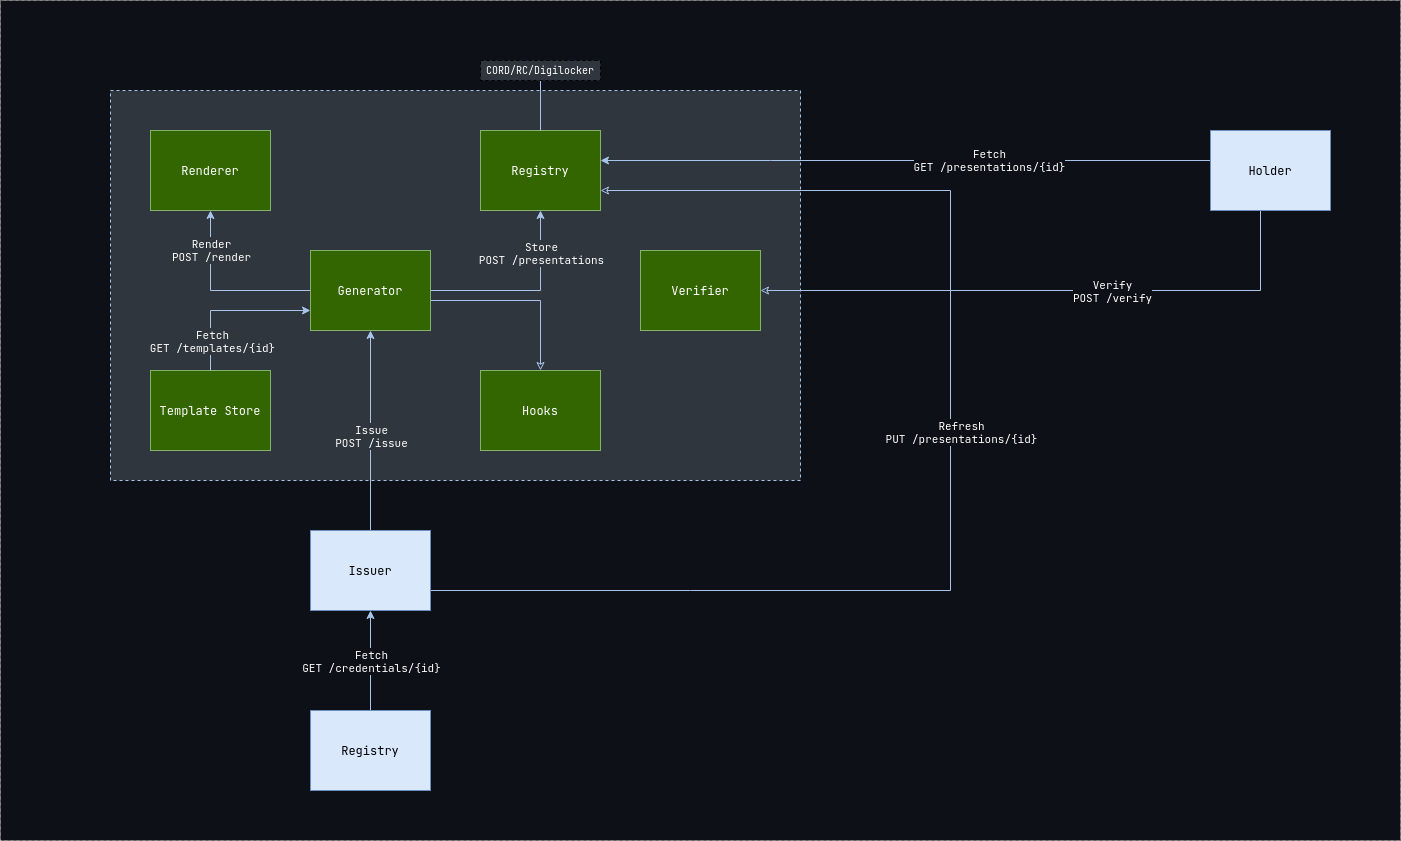

The diagram above was exported from draw.io. Its source (the exported page's mxGraphModel, read from the mxfile embedded in the PNG):
<mxGraphModel dx="1555" dy="811" grid="1" gridSize="10" guides="1" tooltips="1" connect="1" arrows="0" fold="1" page="1" pageScale="1" pageWidth="850" pageHeight="1100" math="0" shadow="0">
  <root>
    <mxCell id="0" />
    <mxCell id="1" parent="0" />
    <mxCell id="qk5ktNCGc3uVP9SObZoJ-49" value="" style="rounded=0;whiteSpace=wrap;html=1;dashed=1;fontSize=10;fontStyle=1;fillColor=#0d1117;fontColor=#333333;strokeColor=#666666;" vertex="1" parent="1">
      <mxGeometry x="240" y="120" width="1400" height="840" as="geometry" />
    </mxCell>
    <mxCell id="qk5ktNCGc3uVP9SObZoJ-25" value="" style="rounded=0;whiteSpace=wrap;html=1;dashed=1;fillColor=#30363d;strokeColor=#A9C4EB;" vertex="1" parent="1">
      <mxGeometry x="350" y="210" width="690" height="390" as="geometry" />
    </mxCell>
    <mxCell id="qk5ktNCGc3uVP9SObZoJ-2" value="&lt;div&gt;Template Store&lt;/div&gt;" style="rounded=0;whiteSpace=wrap;html=1;fillColor=#336600;strokeColor=#82b366;fontColor=#FFFFFF;" vertex="1" parent="1">
      <mxGeometry x="390" y="490" width="120" height="80" as="geometry" />
    </mxCell>
    <mxCell id="qk5ktNCGc3uVP9SObZoJ-3" value="&lt;div&gt;Renderer&lt;/div&gt;" style="rounded=0;whiteSpace=wrap;html=1;fillColor=#336600;strokeColor=#82b366;fontColor=#FFFFFF;" vertex="1" parent="1">
      <mxGeometry x="390" y="250" width="120" height="80" as="geometry" />
    </mxCell>
    <mxCell id="qk5ktNCGc3uVP9SObZoJ-4" value="Registry" style="rounded=0;whiteSpace=wrap;html=1;fillColor=#336600;strokeColor=#82b366;fontColor=#FFFFFF;" vertex="1" parent="1">
      <mxGeometry x="720" y="250" width="120" height="80" as="geometry" />
    </mxCell>
    <mxCell id="qk5ktNCGc3uVP9SObZoJ-5" value="&lt;div&gt;Hooks&lt;/div&gt;" style="rounded=0;whiteSpace=wrap;html=1;fillColor=#336600;strokeColor=#82b366;fontColor=#FFFFFF;" vertex="1" parent="1">
      <mxGeometry x="720" y="490" width="120" height="80" as="geometry" />
    </mxCell>
    <mxCell id="qk5ktNCGc3uVP9SObZoJ-36" style="edgeStyle=orthogonalEdgeStyle;rounded=0;orthogonalLoop=1;jettySize=auto;html=1;entryX=0.5;entryY=0;entryDx=0;entryDy=0;fontSize=10;startArrow=none;startFill=0;endArrow=none;endFill=0;strokeColor=#A9C4EB;" edge="1" parent="1" source="qk5ktNCGc3uVP9SObZoJ-6" target="qk5ktNCGc3uVP9SObZoJ-4">
      <mxGeometry relative="1" as="geometry" />
    </mxCell>
    <mxCell id="qk5ktNCGc3uVP9SObZoJ-6" value="CORD/RC/Digilocker" style="rounded=0;dashed=1;fontSize=10;align=center;labelPosition=center;verticalLabelPosition=middle;verticalAlign=middle;whiteSpace=wrap;fillColor=#30363D;fontColor=#FFFFFF;" vertex="1" parent="1">
      <mxGeometry x="720" y="180" width="120" height="20" as="geometry" />
    </mxCell>
    <mxCell id="qk5ktNCGc3uVP9SObZoJ-11" style="edgeStyle=orthogonalEdgeStyle;rounded=0;orthogonalLoop=1;jettySize=auto;html=1;startArrow=classic;startFill=1;endArrow=none;endFill=0;strokeColor=#A9C4EB;" edge="1" parent="1" source="qk5ktNCGc3uVP9SObZoJ-10">
      <mxGeometry relative="1" as="geometry">
        <mxPoint x="450" y="490" as="targetPoint" />
        <Array as="points">
          <mxPoint x="450" y="430" />
        </Array>
      </mxGeometry>
    </mxCell>
    <mxCell id="qk5ktNCGc3uVP9SObZoJ-15" value="Fetch&lt;div&gt;GET /templates/{id}&lt;/div&gt;" style="edgeLabel;html=1;align=center;verticalAlign=middle;resizable=0;points=[];fontColor=#FFFFFF;labelBackgroundColor=#30363d;labelBorderColor=none;spacingLeft=2;spacingBottom=2;spacingRight=2;spacingTop=2;spacing=0;" vertex="1" connectable="0" parent="qk5ktNCGc3uVP9SObZoJ-11">
      <mxGeometry x="-0.18" y="-1" relative="1" as="geometry">
        <mxPoint x="-34" y="31" as="offset" />
      </mxGeometry>
    </mxCell>
    <mxCell id="qk5ktNCGc3uVP9SObZoJ-12" style="edgeStyle=orthogonalEdgeStyle;rounded=0;orthogonalLoop=1;jettySize=auto;html=1;strokeColor=#A9C4EB;" edge="1" parent="1" source="qk5ktNCGc3uVP9SObZoJ-10" target="qk5ktNCGc3uVP9SObZoJ-3">
      <mxGeometry relative="1" as="geometry" />
    </mxCell>
    <mxCell id="qk5ktNCGc3uVP9SObZoJ-16" value="Render&lt;div&gt;POST /render&lt;/div&gt;" style="edgeLabel;html=1;align=center;verticalAlign=middle;resizable=0;points=[];fontColor=#FFFFFF;labelBackgroundColor=#30363d;" vertex="1" connectable="0" parent="qk5ktNCGc3uVP9SObZoJ-12">
      <mxGeometry x="0.125" y="5" relative="1" as="geometry">
        <mxPoint x="5" y="-39" as="offset" />
      </mxGeometry>
    </mxCell>
    <mxCell id="qk5ktNCGc3uVP9SObZoJ-13" style="edgeStyle=orthogonalEdgeStyle;rounded=0;orthogonalLoop=1;jettySize=auto;html=1;strokeColor=#A9C4EB;" edge="1" parent="1" source="qk5ktNCGc3uVP9SObZoJ-10">
      <mxGeometry relative="1" as="geometry">
        <mxPoint x="780" y="330" as="targetPoint" />
        <Array as="points">
          <mxPoint x="780" y="410" />
          <mxPoint x="780" y="330" />
        </Array>
      </mxGeometry>
    </mxCell>
    <mxCell id="qk5ktNCGc3uVP9SObZoJ-19" value="&lt;div&gt;Store&lt;/div&gt;&lt;div&gt;POST /presentations&lt;/div&gt;" style="edgeLabel;html=1;align=center;verticalAlign=middle;resizable=0;points=[];fontColor=#FFFFFF;labelBackgroundColor=#30363d;" vertex="1" connectable="0" parent="qk5ktNCGc3uVP9SObZoJ-13">
      <mxGeometry x="0.4444" y="2" relative="1" as="geometry">
        <mxPoint x="2" y="-10" as="offset" />
      </mxGeometry>
    </mxCell>
    <mxCell id="qk5ktNCGc3uVP9SObZoJ-37" style="edgeStyle=orthogonalEdgeStyle;rounded=0;orthogonalLoop=1;jettySize=auto;html=1;entryX=0.5;entryY=0;entryDx=0;entryDy=0;fontSize=10;startArrow=none;startFill=0;endArrow=classic;endFill=0;strokeColor=#A9C4EB;" edge="1" parent="1" source="qk5ktNCGc3uVP9SObZoJ-10" target="qk5ktNCGc3uVP9SObZoJ-5">
      <mxGeometry relative="1" as="geometry">
        <Array as="points">
          <mxPoint x="780" y="420" />
        </Array>
      </mxGeometry>
    </mxCell>
    <mxCell id="qk5ktNCGc3uVP9SObZoJ-10" value="&lt;div&gt;Generator&lt;/div&gt;" style="rounded=0;whiteSpace=wrap;html=1;fillColor=#336600;strokeColor=#82b366;fontColor=#FFFFFF;" vertex="1" parent="1">
      <mxGeometry x="550" y="370" width="120" height="80" as="geometry" />
    </mxCell>
    <mxCell id="qk5ktNCGc3uVP9SObZoJ-22" style="edgeStyle=orthogonalEdgeStyle;rounded=0;orthogonalLoop=1;jettySize=auto;html=1;entryX=0.5;entryY=1;entryDx=0;entryDy=0;fillColor=#f8cecc;strokeColor=#A9C4EB;" edge="1" parent="1" source="qk5ktNCGc3uVP9SObZoJ-21" target="qk5ktNCGc3uVP9SObZoJ-10">
      <mxGeometry relative="1" as="geometry" />
    </mxCell>
    <mxCell id="qk5ktNCGc3uVP9SObZoJ-23" value="Issue&lt;br&gt;&lt;div&gt;POST /issue&lt;/div&gt;" style="edgeLabel;html=1;align=center;verticalAlign=middle;resizable=0;points=[];fontColor=#FFFFFF;labelBackgroundColor=#30363d;" vertex="1" connectable="0" parent="qk5ktNCGc3uVP9SObZoJ-22">
      <mxGeometry x="-0.2625" y="2" relative="1" as="geometry">
        <mxPoint x="2" y="-21" as="offset" />
      </mxGeometry>
    </mxCell>
    <mxCell id="qk5ktNCGc3uVP9SObZoJ-40" style="edgeStyle=orthogonalEdgeStyle;rounded=0;orthogonalLoop=1;jettySize=auto;html=1;fontSize=10;startArrow=none;startFill=0;endArrow=classic;endFill=0;strokeColor=#A9C4EB;" edge="1" parent="1" source="qk5ktNCGc3uVP9SObZoJ-21" target="qk5ktNCGc3uVP9SObZoJ-4">
      <mxGeometry relative="1" as="geometry">
        <Array as="points">
          <mxPoint x="1190" y="710" />
          <mxPoint x="1190" y="310" />
        </Array>
      </mxGeometry>
    </mxCell>
    <mxCell id="qk5ktNCGc3uVP9SObZoJ-41" value="Refresh&lt;br&gt;&lt;div&gt;PUT /presentations/{id}&lt;/div&gt;" style="edgeLabel;html=1;align=center;verticalAlign=middle;resizable=0;points=[];fontSize=11;fontColor=#FFFFFF;labelBackgroundColor=#0D1117;" vertex="1" connectable="0" parent="qk5ktNCGc3uVP9SObZoJ-40">
      <mxGeometry x="0.0614" relative="1" as="geometry">
        <mxPoint x="10" y="-5" as="offset" />
      </mxGeometry>
    </mxCell>
    <mxCell id="qk5ktNCGc3uVP9SObZoJ-21" value="&lt;div&gt;Issuer&lt;/div&gt;" style="rounded=0;whiteSpace=wrap;html=1;fillColor=#dae8fc;strokeColor=#6c8ebf;" vertex="1" parent="1">
      <mxGeometry x="550" y="650" width="120" height="80" as="geometry" />
    </mxCell>
    <mxCell id="qk5ktNCGc3uVP9SObZoJ-29" style="edgeStyle=orthogonalEdgeStyle;rounded=0;orthogonalLoop=1;jettySize=auto;html=1;entryX=0.5;entryY=1;entryDx=0;entryDy=0;fillColor=#f8cecc;strokeColor=#A9C4EB;" edge="1" parent="1" source="qk5ktNCGc3uVP9SObZoJ-28" target="qk5ktNCGc3uVP9SObZoJ-21">
      <mxGeometry relative="1" as="geometry">
        <Array as="points">
          <mxPoint x="610" y="870" />
          <mxPoint x="610" y="730" />
        </Array>
      </mxGeometry>
    </mxCell>
    <mxCell id="qk5ktNCGc3uVP9SObZoJ-30" value="&lt;div&gt;Fetch&lt;/div&gt;&lt;div&gt;GET /credentials/{id}&lt;/div&gt;" style="edgeLabel;html=1;align=center;verticalAlign=middle;resizable=0;points=[];fontColor=#FFFFFF;labelBackgroundColor=#0D1117;" vertex="1" connectable="0" parent="qk5ktNCGc3uVP9SObZoJ-29">
      <mxGeometry x="-0.2143" y="-1" relative="1" as="geometry">
        <mxPoint x="-1" y="-11" as="offset" />
      </mxGeometry>
    </mxCell>
    <mxCell id="qk5ktNCGc3uVP9SObZoJ-28" value="&lt;div&gt;Registry&lt;/div&gt;" style="rounded=0;whiteSpace=wrap;html=1;fillColor=#dae8fc;strokeColor=#6c8ebf;" vertex="1" parent="1">
      <mxGeometry x="550" y="830" width="120" height="80" as="geometry" />
    </mxCell>
    <mxCell id="qk5ktNCGc3uVP9SObZoJ-32" style="edgeStyle=orthogonalEdgeStyle;rounded=0;orthogonalLoop=1;jettySize=auto;html=1;strokeColor=#A9C4EB;" edge="1" parent="1" source="qk5ktNCGc3uVP9SObZoJ-31" target="qk5ktNCGc3uVP9SObZoJ-4">
      <mxGeometry relative="1" as="geometry">
        <Array as="points">
          <mxPoint x="1010" y="280" />
          <mxPoint x="1010" y="280" />
        </Array>
      </mxGeometry>
    </mxCell>
    <mxCell id="qk5ktNCGc3uVP9SObZoJ-33" value="Fetch&lt;div&gt;GET /presentations/{id}&lt;/div&gt;" style="edgeLabel;html=1;align=center;verticalAlign=middle;resizable=0;points=[];fontColor=#FFFFFF;labelBackgroundColor=#0D1117;" vertex="1" connectable="0" parent="qk5ktNCGc3uVP9SObZoJ-32">
      <mxGeometry x="-0.2" y="-1" relative="1" as="geometry">
        <mxPoint x="22" as="offset" />
      </mxGeometry>
    </mxCell>
    <mxCell id="qk5ktNCGc3uVP9SObZoJ-50" style="edgeStyle=orthogonalEdgeStyle;rounded=0;orthogonalLoop=1;jettySize=auto;html=1;entryX=1;entryY=0.5;entryDx=0;entryDy=0;fontSize=10;startArrow=none;startFill=0;endArrow=classic;endFill=0;strokeColor=#A9C4EB;" edge="1" parent="1" source="qk5ktNCGc3uVP9SObZoJ-31" target="qk5ktNCGc3uVP9SObZoJ-48">
      <mxGeometry relative="1" as="geometry">
        <Array as="points">
          <mxPoint x="1500" y="410" />
        </Array>
      </mxGeometry>
    </mxCell>
    <mxCell id="qk5ktNCGc3uVP9SObZoJ-51" value="Verify&lt;br&gt;&lt;div&gt;POST /verify&lt;/div&gt;" style="edgeLabel;html=1;align=center;verticalAlign=middle;resizable=0;points=[];fontSize=11;fontColor=#FFFFFF;labelBackgroundColor=#0D1117;" vertex="1" connectable="0" parent="qk5ktNCGc3uVP9SObZoJ-50">
      <mxGeometry x="-0.2167" relative="1" as="geometry">
        <mxPoint x="-1" as="offset" />
      </mxGeometry>
    </mxCell>
    <mxCell id="qk5ktNCGc3uVP9SObZoJ-31" value="&lt;div&gt;Holder&lt;/div&gt;" style="rounded=0;whiteSpace=wrap;html=1;fillColor=#dae8fc;strokeColor=#6c8ebf;" vertex="1" parent="1">
      <mxGeometry x="1450" y="250" width="120" height="80" as="geometry" />
    </mxCell>
    <mxCell id="qk5ktNCGc3uVP9SObZoJ-48" value="Verifier" style="rounded=0;whiteSpace=wrap;html=1;fillColor=#336600;strokeColor=#82b366;fontColor=#FFFFFF;" vertex="1" parent="1">
      <mxGeometry x="880" y="370" width="120" height="80" as="geometry" />
    </mxCell>
  </root>
</mxGraphModel>